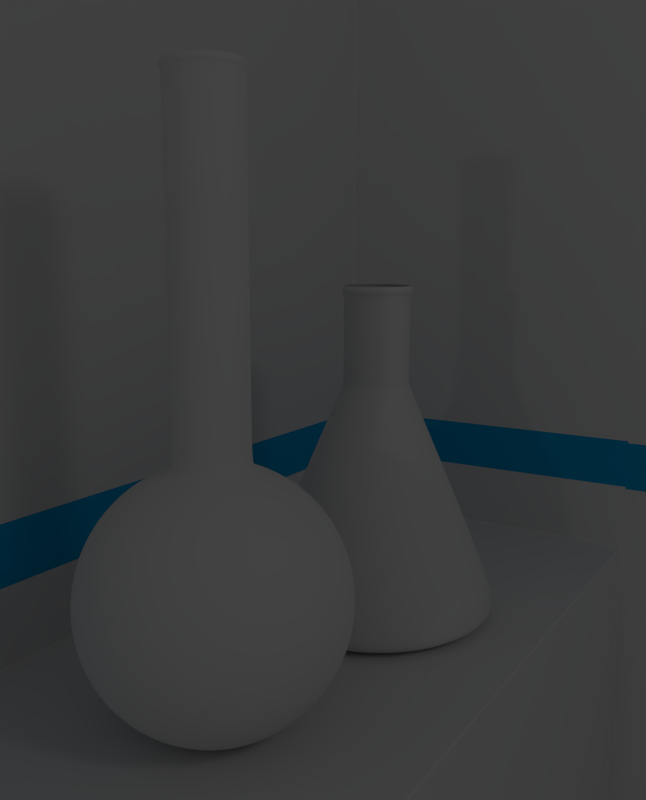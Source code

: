 # Source: matraces.blend  (saved by Blender 2.62.0; exported with 4.5.12 LTS)
import bpy
from mathutils import Matrix  # noqa: F401  (used for matrix-valued properties, if any)

bpy.ops.wm.read_factory_settings(use_empty=True)
scene = bpy.context.scene
scene.name = 'Scene'

# ---- collections
col_collection_1 = bpy.data.collections.new('Collection 1'); scene.collection.children.link(col_collection_1)

# ---- materials (node trees are filled in below, after node groups)
mat_material_001 = bpy.data.materials.new('Material.001')
mat_material_001.alpha_threshold = 0.0
mat_material_001.use_transparent_shadow = False
mat_material_001.roughness = 0.5
mat_material_001.specular_intensity = 0.1
mat_material_001.line_color = (0.0, 0.0, 0.0, 1.0)
mat_material_005 = bpy.data.materials.new('Material.005')
mat_material_005.alpha_threshold = 0.0
mat_material_005.use_transparent_shadow = False
mat_material_005.diffuse_color = (0.0, 0.4126, 0.8, 1.0)
mat_material_005.roughness = 0.5
mat_material_005.line_color = (0.0, 0.0, 0.0, 1.0)

# ---- material node trees

# ---- world
world_world = bpy.data.worlds.new('World'); scene.world = world_world
world_world.color = (0.05088, 0.05088, 0.05088)
world_world.use_sun_shadow = False
world_world.sun_shadow_jitter_overblur = 0.0
world_world.cycles.sampling_method = 'MANUAL'
world_world.cycles.sample_map_resolution = 256

# ---- cameras
cam_camera_001 = bpy.data.cameras.new('Camera.001')
cam_camera_001.clip_end = 100.0
cam_camera_001.lens = 35.0
cam_camera_001.sensor_width = 32.0
cam_camera_001.sensor_height = 18.0
cam_camera_001.ortho_scale = 7.314
cam_camera_001.dof.focus_distance = 0.0
cam_camera_001.dof.aperture_fstop = 128.0

# ---- lights
light_area = bpy.data.lights.new('Area', 'AREA')
light_area.transmission_factor = 0.0
light_area.energy = 78.54
light_area.shadow_buffer_clip_start = 0.5
light_area.shadow_soft_size = 1.0
light_area.shadow_maximum_resolution = 0.006
light_area.use_absolute_resolution = True
light_area.size = 1.0
light_area.size_y = 1.0
light_area.cycles.use_multiple_importance_sampling = False
light_lamp_001 = bpy.data.lights.new('Lamp.001', 'POINT')
light_lamp_001.transmission_factor = 0.0
light_lamp_001.cutoff_distance = 30.0
light_lamp_001.energy = 100.0
light_lamp_001.shadow_buffer_clip_start = 1.001
light_lamp_001.shadow_soft_size = 1.0
light_lamp_001.shadow_maximum_resolution = 0.006
light_lamp_001.use_absolute_resolution = True
light_lamp_001.cycles.use_multiple_importance_sampling = False

# ---- meshes
me_cylinder = bpy.data.meshes.new('Cylinder')
me_cylinder.from_pydata([(-1.232e-08, 1.152, -0.9835), (0.2248, 1.13, -0.9835), (0.4409, 1.064, -0.9835), (0.64, 0.9579, -0.9835), (0.8146, 0.8146, -0.9835), (0.9579, 0.64, -0.9835), (1.064, 0.4409, -0.9835), (1.13, 0.2248, -0.9835), (1.152, 4.014e-08, -0.9835), (1.13, -0.2248, -0.9835), (1.064, -0.4409, -0.9835), (0.9579, -0.64, -0.9835), (0.8146, -0.8146, -0.9835), (0.64, -0.9579, -0.9835), (0.4409, -1.064, -0.9835), (0.2248, -1.13, -0.9835), (-3.877e-07, -1.152, -0.9835), (-0.2248, -1.13, -0.9835), (-0.4409, -1.064, -0.9835), (-0.64, -0.9579, -0.9835), (-0.8146, -0.8146, -0.9835), (-0.9579, -0.64, -0.9835), (-1.064, -0.4409, -0.9835), (-1.13, -0.2248, -0.9835), (-1.152, 1.066e-06, -0.9835), (-1.13, 0.2248, -0.9835), (-1.064, 0.4409, -0.9835), (-0.9579, 0.64, -0.9835), (-0.8146, 0.8146, -0.9835), (-0.64, 0.9579, -0.9835), (-0.4409, 1.064, -0.9835), (-0.2248, 1.13, -0.9835), (3.032e-07, 0.298, 1.0), (0.05814, 0.2923, 1.0), (0.114, 0.2753, 1.0), (0.1656, 0.2478, 1.0), (0.2107, 0.2107, 1.0), (0.2478, 0.1656, 1.0), (0.2753, 0.114, 1.0), (0.2923, 0.05814, 1.0), (0.298, -1.932e-06, 1.0), (0.2923, -0.05814, 1.0), (0.2753, -0.114, 1.0), (0.2478, -0.1656, 1.0), (0.2107, -0.2107, 1.0), (0.1656, -0.2478, 1.0), (0.114, -0.2753, 1.0), (0.05814, -0.2923, 1.0), (1.019e-07, -0.298, 1.0), (-0.05814, -0.2923, 1.0), (-0.114, -0.2753, 1.0), (-0.1656, -0.2478, 1.0), (-0.2107, -0.2107, 1.0), (-0.2478, -0.1656, 1.0), (-0.2753, -0.114, 1.0), (-0.2923, -0.05814, 1.0), (-0.298, -2.486e-06, 1.0), (-0.2923, 0.05813, 1.0), (-0.2753, 0.114, 1.0), (-0.2478, 0.1656, 1.0), (-0.2107, 0.2107, 1.0), (-0.1656, 0.2478, 1.0), (-0.114, 0.2753, 1.0), (-0.05814, 0.2923, 1.0), (-0.05814, 0.2923, 1.797), (-0.114, 0.2753, 1.797), (-0.1656, 0.2478, 1.797), (-0.2107, 0.2107, 1.797), (-0.2478, 0.1656, 1.797), (-0.2753, 0.114, 1.797), (-0.2923, 0.05813, 1.797), (-0.298, -2.486e-06, 1.797), (-0.2923, -0.05814, 1.797), (-0.2753, -0.114, 1.797), (-0.2478, -0.1656, 1.797), (-0.2107, -0.2107, 1.797), (-0.1656, -0.2478, 1.797), (-0.114, -0.2753, 1.797), (-0.05814, -0.2923, 1.797), (1.019e-07, -0.298, 1.797), (0.05814, -0.2923, 1.797), (0.114, -0.2753, 1.797), (0.1656, -0.2478, 1.797), (0.2107, -0.2107, 1.797), (0.2478, -0.1656, 1.797), (0.2753, -0.114, 1.797), (0.2923, -0.05814, 1.797), (0.298, -1.932e-06, 1.797), (0.2923, 0.05814, 1.797), (0.2753, 0.114, 1.797), (0.2478, 0.1656, 1.797), (0.2107, 0.2107, 1.797), (0.1656, 0.2478, 1.797), (0.114, 0.2753, 1.797), (0.05814, 0.2923, 1.797), (3.032e-07, 0.298, 1.797), (-0.1812, 0.9108, -1.172), (-0.3554, 0.858, -1.172), (-0.5159, 0.7721, -1.172), (-0.6566, 0.6566, -1.172), (-0.7721, 0.5159, -1.172), (-0.858, 0.3554, -1.172), (-0.9108, 0.1812, -1.172), (-0.9286, 9.19e-07, -1.172), (-0.9108, -0.1812, -1.172), (-0.858, -0.3554, -1.172), (-0.7721, -0.5159, -1.172), (-0.6566, -0.6566, -1.172), (-0.5159, -0.7721, -1.172), (-0.3554, -0.858, -1.172), (-0.1812, -0.9108, -1.172), (-2.949e-07, -0.9286, -1.172), (0.1812, -0.9108, -1.172), (0.3554, -0.858, -1.172), (0.5159, -0.7721, -1.172), (0.6566, -0.6566, -1.172), (0.7721, -0.5159, -1.172), (0.858, -0.3554, -1.172), (0.9108, -0.1812, -1.172), (0.9286, 9.244e-08, -1.172), (0.9108, 0.1812, -1.172), (0.858, 0.3554, -1.172), (0.7721, 0.5159, -1.172), (0.6566, 0.6566, -1.172), (0.5159, 0.7721, -1.172), (0.3554, 0.858, -1.172), (0.1812, 0.9108, -1.172), (7.669e-09, 0.9286, -1.172), (-5.949e-09, 1.082, -1.103), (-0.2111, 1.061, -1.103), (-0.4142, 0.9999, -1.103), (-0.6013, 0.8999, -1.103), (-0.7653, 0.7653, -1.103), (-0.8999, 0.6013, -1.103), (-0.9999, 0.4142, -1.103), (-1.061, 0.2111, -1.103), (-1.082, 1.02e-06, -1.103), (-1.061, -0.2111, -1.103), (-0.9999, -0.4142, -1.103), (-0.8999, -0.6013, -1.103), (-0.7653, -0.7653, -1.103), (-0.6013, -0.8999, -1.103), (-0.4142, -0.9999, -1.103), (-0.2111, -1.061, -1.103), (-3.586e-07, -1.082, -1.103), (0.2111, -1.061, -1.103), (0.4142, -0.9999, -1.103), (0.6013, -0.8999, -1.103), (0.7653, -0.7653, -1.103), (0.8999, -0.6013, -1.103), (0.9999, -0.4142, -1.103), (1.061, -0.2111, -1.103), (1.082, 5.672e-08, -1.103), (1.061, 0.2111, -1.103), (0.9999, 0.4142, -1.103), (0.8999, 0.6013, -1.103), (0.7653, 0.7653, -1.103), (0.6013, 0.8999, -1.103), (0.4142, 0.9999, -1.103), (0.2111, 1.061, -1.103), (3.032e-07, 0.298, 1.876), (0.05814, 0.2923, 1.876), (0.114, 0.2753, 1.876), (0.1656, 0.2478, 1.876), (0.2107, 0.2107, 1.876), (0.2478, 0.1656, 1.876), (0.2753, 0.114, 1.876), (0.2923, 0.05814, 1.876), (0.298, -1.932e-06, 1.876), (0.2923, -0.05814, 1.876), (0.2753, -0.114, 1.876), (0.2478, -0.1656, 1.876), (0.2107, -0.2107, 1.876), (0.1656, -0.2478, 1.876), (0.114, -0.2753, 1.876), (0.05814, -0.2923, 1.876), (1.019e-07, -0.298, 1.876), (-0.05814, -0.2923, 1.876), (-0.114, -0.2753, 1.876), (-0.1656, -0.2478, 1.876), (-0.2107, -0.2107, 1.876), (-0.2478, -0.1656, 1.876), (-0.2753, -0.114, 1.876), (-0.2923, -0.05814, 1.876), (-0.298, -2.486e-06, 1.876), (-0.2923, 0.05813, 1.876), (-0.2753, 0.114, 1.876), (-0.2478, 0.1656, 1.876), (-0.2107, 0.2107, 1.876), (-0.1656, 0.2478, 1.876), (-0.114, 0.2753, 1.876), (-0.05814, 0.2923, 1.876), (3.574e-07, 0.3268, 1.835), (0.06376, 0.3205, 1.835), (0.1251, 0.3019, 1.835), (0.1816, 0.2717, 1.835), (0.2311, 0.2311, 1.835), (0.2717, 0.1816, 1.835), (0.3019, 0.1251, 1.835), (0.3205, 0.06376, 1.835), (0.3268, -1.944e-06, 1.835), (0.3205, -0.06376, 1.835), (0.3019, -0.1251, 1.835), (0.2717, -0.1816, 1.835), (0.2311, -0.2311, 1.835), (0.1816, -0.2717, 1.835), (0.1251, -0.3019, 1.835), (0.06376, -0.3205, 1.835), (1.367e-07, -0.3268, 1.835), (-0.06376, -0.3205, 1.835), (-0.1251, -0.3019, 1.835), (-0.1816, -0.2717, 1.835), (-0.2311, -0.2311, 1.835), (-0.2717, -0.1816, 1.835), (-0.3019, -0.1251, 1.835), (-0.3205, -0.06376, 1.835), (-0.3268, -2.552e-06, 1.835), (-0.3205, 0.06375, 1.835), (-0.3019, 0.1251, 1.835), (-0.2717, 0.1816, 1.835), (-0.2311, 0.2311, 1.835), (-0.1816, 0.2717, 1.835), (-0.1251, 0.3019, 1.835), (-0.06376, 0.3205, 1.835), (-0.05814, 0.2923, 1.049), (3.032e-07, 0.298, 1.049), (-0.114, 0.2753, 1.049), (-0.1656, 0.2478, 1.049), (-0.2107, 0.2107, 1.049), (-0.2478, 0.1656, 1.049), (-0.2753, 0.114, 1.049), (-0.2923, 0.05813, 1.049), (-0.298, -2.486e-06, 1.049), (-0.2923, -0.05814, 1.049), (-0.2753, -0.114, 1.049), (-0.2478, -0.1656, 1.049), (-0.2107, -0.2107, 1.049), (-0.1656, -0.2478, 1.049), (-0.114, -0.2753, 1.049), (-0.05814, -0.2923, 1.049), (1.019e-07, -0.298, 1.049), (0.05814, -0.2923, 1.049), (0.114, -0.2753, 1.049), (0.1656, -0.2478, 1.049), (0.2107, -0.2107, 1.049), (0.2478, -0.1656, 1.049), (0.2753, -0.114, 1.049), (0.2923, -0.05814, 1.049), (0.298, -1.932e-06, 1.049), (0.2923, 0.05814, 1.049), (0.2753, 0.114, 1.049), (0.2478, 0.1656, 1.049), (0.2107, 0.2107, 1.049), (0.1656, 0.2478, 1.049), (0.114, 0.2753, 1.049), (0.05814, 0.2923, 1.049), (0.05967, 0.3, 0.9642), (2.522e-07, 0.3058, 0.9642), (0.117, 0.2826, 0.9642), (0.1699, 0.2543, 0.9642), (0.2163, 0.2163, 0.9642), (0.2543, 0.1699, 0.9642), (0.2826, 0.117, 0.9642), (0.3, 0.05966, 0.9642), (0.3058, -1.833e-06, 0.9642), (0.3, -0.05967, 0.9642), (0.2826, -0.117, 0.9642), (0.2543, -0.1699, 0.9642), (0.2163, -0.2163, 0.9642), (0.1699, -0.2543, 0.9642), (0.117, -0.2826, 0.9642), (0.05967, -0.3, 0.9642), (6.004e-08, -0.3058, 0.9642), (-0.05967, -0.3, 0.9642), (-0.117, -0.2826, 0.9642), (-0.1699, -0.2543, 0.9642), (-0.2163, -0.2163, 0.9642), (-0.2543, -0.1699, 0.9642), (-0.2826, -0.117, 0.9642), (-0.3, -0.05967, 0.9642), (-0.3058, -2.289e-06, 0.9642), (-0.3, 0.05966, 0.9642), (-0.2826, 0.117, 0.9642), (-0.2543, 0.1699, 0.9642), (-0.2163, 0.2163, 0.9642), (-0.1699, 0.2543, 0.9642), (-0.117, 0.2826, 0.9642), (-0.05967, 0.3, 0.9642), (-0.05814, 0.2923, 1.788), (3.032e-07, 0.298, 1.788), (-0.114, 0.2753, 1.788), (-0.1656, 0.2478, 1.788), (-0.2107, 0.2107, 1.788), (-0.2478, 0.1656, 1.788), (-0.2753, 0.114, 1.788), (-0.2923, 0.05813, 1.788), (-0.298, -2.486e-06, 1.788), (-0.2923, -0.05814, 1.788), (-0.2753, -0.114, 1.788), (-0.2478, -0.1656, 1.788), (-0.2107, -0.2107, 1.788), (-0.1656, -0.2478, 1.788), (-0.114, -0.2753, 1.788), (-0.05814, -0.2923, 1.788), (1.019e-07, -0.298, 1.788), (0.05814, -0.2923, 1.788), (0.114, -0.2753, 1.788), (0.1656, -0.2478, 1.788), (0.2107, -0.2107, 1.788), (0.2478, -0.1656, 1.788), (0.2753, -0.114, 1.788), (0.2923, -0.05814, 1.788), (0.298, -1.932e-06, 1.788), (0.2923, 0.05814, 1.788), (0.2753, 0.114, 1.788), (0.2478, 0.1656, 1.788), (0.2107, 0.2107, 1.788), (0.1656, 0.2478, 1.788), (0.114, 0.2753, 1.788), (0.05814, 0.2923, 1.788), (3.15e-07, 0.3042, 1.867), (0.05936, 0.2984, 1.867), (0.1164, 0.2811, 1.867), (0.169, 0.253, 1.867), (0.2151, 0.2151, 1.867), (0.253, 0.169, 1.867), (0.2811, 0.1164, 1.867), (0.2984, 0.05935, 1.867), (0.3042, -1.935e-06, 1.867), (0.2984, -0.05936, 1.867), (0.2811, -0.1164, 1.867), (0.253, -0.169, 1.867), (0.2151, -0.2151, 1.867), (0.169, -0.253, 1.867), (0.1164, -0.2811, 1.867), (0.05935, -0.2984, 1.867), (1.094e-07, -0.3042, 1.867), (-0.05935, -0.2984, 1.867), (-0.1164, -0.2811, 1.867), (-0.169, -0.253, 1.867), (-0.2151, -0.2151, 1.867), (-0.253, -0.169, 1.867), (-0.2811, -0.1164, 1.867), (-0.2984, -0.05936, 1.867), (-0.3042, -2.5e-06, 1.867), (-0.2984, 0.05935, 1.867), (-0.2811, 0.1164, 1.867), (-0.253, 0.169, 1.867), (-0.2151, 0.2151, 1.867), (-0.169, 0.253, 1.867), (-0.1164, 0.2811, 1.867), (-0.05936, 0.2984, 1.867), (6.304e-08, 0.1939, -1.172), (0.03783, 0.1902, -1.172), (0.0742, 0.1791, -1.172), (0.1077, 0.1612, -1.172), (0.1371, 0.1371, -1.172), (0.1612, 0.1077, -1.172), (0.1791, 0.07421, -1.172), (0.1902, 0.03783, -1.172), (0.1939, 2.608e-07, -1.172), (0.1902, -0.03783, -1.172), (0.1791, -0.0742, -1.172), (0.1612, -0.1077, -1.172), (0.1371, -0.1371, -1.172), (0.1077, -0.1612, -1.172), (0.0742, -0.1791, -1.172), (0.03783, -0.1902, -1.172), (-1.471e-10, -0.1939, -1.172), (-0.03783, -0.1902, -1.172), (-0.0742, -0.1791, -1.172), (-0.1077, -0.1612, -1.172), (-0.1371, -0.1371, -1.172), (-0.1612, -0.1077, -1.172), (-0.1791, -0.0742, -1.172), (-0.1902, -0.03783, -1.172), (-0.1939, 4.334e-07, -1.172), (-0.1902, 0.03783, -1.172), (-0.1791, 0.07421, -1.172), (-0.1612, 0.1077, -1.172), (-0.1371, 0.1371, -1.172), (-0.1077, 0.1612, -1.172), (-0.0742, 0.1791, -1.172), (-0.03783, 0.1902, -1.172), (7.786e-08, 3.107e-07, -1.172), (5.543e-09, 0.9526, -1.161), (-0.1858, 0.9343, -1.161), (-0.3646, 0.8801, -1.161), (-0.5293, 0.7921, -1.161), (-0.6736, 0.6736, -1.161), (-0.7921, 0.5293, -1.161), (-0.8801, 0.3646, -1.161), (-0.9343, 0.1859, -1.161), (-0.9526, 9.348e-07, -1.161), (-0.9343, -0.1858, -1.161), (-0.8801, -0.3646, -1.161), (-0.7921, -0.5293, -1.161), (-0.6736, -0.6736, -1.161), (-0.5293, -0.7921, -1.161), (-0.3646, -0.8801, -1.161), (-0.1858, -0.9343, -1.161), (-3.049e-07, -0.9526, -1.161), (0.1858, -0.9343, -1.161), (0.3646, -0.8801, -1.161), (0.5293, -0.7921, -1.161), (0.6736, -0.6736, -1.161), (0.7921, -0.5293, -1.161), (0.8801, -0.3646, -1.161), (0.9343, -0.1858, -1.161), (0.9526, 8.686e-08, -1.161), (0.9343, 0.1858, -1.161), (0.8801, 0.3646, -1.161), (0.7921, 0.5293, -1.161), (0.6736, 0.6736, -1.161), (0.5293, 0.7921, -1.161), (0.3646, 0.8801, -1.161), (0.1858, 0.9343, -1.161)], [], [(0, 128, 129, 31), (31, 129, 130, 30), (30, 130, 131, 29), (29, 131, 132, 28), (28, 132, 133, 27), (27, 133, 134, 26), (26, 134, 135, 25), (25, 135, 136, 24), (24, 136, 137, 23), (23, 137, 138, 22), (22, 138, 139, 21), (21, 139, 140, 20), (20, 140, 141, 19), (19, 141, 142, 18), (18, 142, 143, 17), (17, 143, 144, 16), (16, 144, 145, 15), (15, 145, 146, 14), (14, 146, 147, 13), (13, 147, 148, 12), (12, 148, 149, 11), (11, 149, 150, 10), (10, 150, 151, 9), (9, 151, 152, 8), (8, 152, 153, 7), (7, 153, 154, 6), (6, 154, 155, 5), (5, 155, 156, 4), (4, 156, 157, 3), (3, 157, 158, 2), (2, 158, 159, 1), (128, 0, 1, 159), (95, 192, 193, 94), (94, 193, 194, 93), (93, 194, 195, 92), (92, 195, 196, 91), (91, 196, 197, 90), (90, 197, 198, 89), (89, 198, 199, 88), (88, 199, 200, 87), (87, 200, 201, 86), (86, 201, 202, 85), (85, 202, 203, 84), (84, 203, 204, 83), (83, 204, 205, 82), (82, 205, 206, 81), (81, 206, 207, 80), (80, 207, 208, 79), (79, 208, 209, 78), (78, 209, 210, 77), (77, 210, 211, 76), (76, 211, 212, 75), (75, 212, 213, 74), (74, 213, 214, 73), (73, 214, 215, 72), (72, 215, 216, 71), (71, 216, 217, 70), (70, 217, 218, 69), (69, 218, 219, 68), (68, 219, 220, 67), (67, 220, 221, 66), (66, 221, 222, 65), (65, 222, 223, 64), (64, 223, 192, 95), (63, 224, 225, 32), (62, 226, 224, 63), (61, 227, 226, 62), (60, 228, 227, 61), (59, 229, 228, 60), (58, 230, 229, 59), (57, 231, 230, 58), (56, 232, 231, 57), (55, 233, 232, 56), (54, 234, 233, 55), (53, 235, 234, 54), (52, 236, 235, 53), (51, 237, 236, 52), (50, 238, 237, 51), (49, 239, 238, 50), (48, 240, 239, 49), (47, 241, 240, 48), (46, 242, 241, 47), (45, 243, 242, 46), (44, 244, 243, 45), (43, 245, 244, 44), (42, 246, 245, 43), (41, 247, 246, 42), (40, 248, 247, 41), (39, 249, 248, 40), (38, 250, 249, 39), (37, 251, 250, 38), (36, 252, 251, 37), (35, 253, 252, 36), (34, 254, 253, 35), (33, 255, 254, 34), (32, 225, 255, 33), (0, 257, 256, 1), (257, 32, 33, 256), (1, 256, 258, 2), (256, 33, 34, 258), (2, 258, 259, 3), (258, 34, 35, 259), (3, 259, 260, 4), (259, 35, 36, 260), (4, 260, 261, 5), (260, 36, 37, 261), (5, 261, 262, 6), (261, 37, 38, 262), (6, 262, 263, 7), (262, 38, 39, 263), (7, 263, 264, 8), (263, 39, 40, 264), (8, 264, 265, 9), (264, 40, 41, 265), (9, 265, 266, 10), (265, 41, 42, 266), (10, 266, 267, 11), (266, 42, 43, 267), (11, 267, 268, 12), (267, 43, 44, 268), (12, 268, 269, 13), (268, 44, 45, 269), (13, 269, 270, 14), (269, 45, 46, 270), (14, 270, 271, 15), (270, 46, 47, 271), (15, 271, 272, 16), (271, 47, 48, 272), (16, 272, 273, 17), (272, 48, 49, 273), (17, 273, 274, 18), (273, 49, 50, 274), (18, 274, 275, 19), (274, 50, 51, 275), (19, 275, 276, 20), (275, 51, 52, 276), (20, 276, 277, 21), (276, 52, 53, 277), (21, 277, 278, 22), (277, 53, 54, 278), (22, 278, 279, 23), (278, 54, 55, 279), (23, 279, 280, 24), (279, 55, 56, 280), (24, 280, 281, 25), (280, 56, 57, 281), (25, 281, 282, 26), (281, 57, 58, 282), (26, 282, 283, 27), (282, 58, 59, 283), (27, 283, 284, 28), (283, 59, 60, 284), (28, 284, 285, 29), (284, 60, 61, 285), (29, 285, 286, 30), (285, 61, 62, 286), (30, 286, 287, 31), (286, 62, 63, 287), (32, 257, 287, 63), (257, 0, 31, 287), (224, 288, 289, 225), (288, 64, 95, 289), (226, 290, 288, 224), (290, 65, 64, 288), (227, 291, 290, 226), (291, 66, 65, 290), (228, 292, 291, 227), (292, 67, 66, 291), (229, 293, 292, 228), (293, 68, 67, 292), (230, 294, 293, 229), (294, 69, 68, 293), (231, 295, 294, 230), (295, 70, 69, 294), (232, 296, 295, 231), (296, 71, 70, 295), (233, 297, 296, 232), (297, 72, 71, 296), (234, 298, 297, 233), (298, 73, 72, 297), (235, 299, 298, 234), (299, 74, 73, 298), (236, 300, 299, 235), (300, 75, 74, 299), (237, 301, 300, 236), (301, 76, 75, 300), (238, 302, 301, 237), (302, 77, 76, 301), (239, 303, 302, 238), (303, 78, 77, 302), (240, 304, 303, 239), (304, 79, 78, 303), (241, 305, 304, 240), (305, 80, 79, 304), (242, 306, 305, 241), (306, 81, 80, 305), (243, 307, 306, 242), (307, 82, 81, 306), (244, 308, 307, 243), (308, 83, 82, 307), (245, 309, 308, 244), (309, 84, 83, 308), (246, 310, 309, 245), (310, 85, 84, 309), (247, 311, 310, 246), (311, 86, 85, 310), (248, 312, 311, 247), (312, 87, 86, 311), (249, 313, 312, 248), (313, 88, 87, 312), (250, 314, 313, 249), (314, 89, 88, 313), (251, 315, 314, 250), (315, 90, 89, 314), (252, 316, 315, 251), (316, 91, 90, 315), (253, 317, 316, 252), (317, 92, 91, 316), (254, 318, 317, 253), (318, 93, 92, 317), (255, 319, 318, 254), (319, 94, 93, 318), (225, 289, 319, 255), (289, 95, 94, 319), (192, 320, 321, 193), (320, 160, 161, 321), (193, 321, 322, 194), (321, 161, 162, 322), (194, 322, 323, 195), (322, 162, 163, 323), (195, 323, 324, 196), (323, 163, 164, 324), (196, 324, 325, 197), (324, 164, 165, 325), (197, 325, 326, 198), (325, 165, 166, 326), (198, 326, 327, 199), (326, 166, 167, 327), (199, 327, 328, 200), (327, 167, 168, 328), (200, 328, 329, 201), (328, 168, 169, 329), (201, 329, 330, 202), (329, 169, 170, 330), (202, 330, 331, 203), (330, 170, 171, 331), (203, 331, 332, 204), (331, 171, 172, 332), (204, 332, 333, 205), (332, 172, 173, 333), (205, 333, 334, 206), (333, 173, 174, 334), (206, 334, 335, 207), (334, 174, 175, 335), (207, 335, 336, 208), (335, 175, 176, 336), (208, 336, 337, 209), (336, 176, 177, 337), (209, 337, 338, 210), (337, 177, 178, 338), (210, 338, 339, 211), (338, 178, 179, 339), (211, 339, 340, 212), (339, 179, 180, 340), (212, 340, 341, 213), (340, 180, 181, 341), (213, 341, 342, 214), (341, 181, 182, 342), (214, 342, 343, 215), (342, 182, 183, 343), (215, 343, 344, 216), (343, 183, 184, 344), (216, 344, 345, 217), (344, 184, 185, 345), (217, 345, 346, 218), (345, 185, 186, 346), (218, 346, 347, 219), (346, 186, 187, 347), (219, 347, 348, 220), (347, 187, 188, 348), (220, 348, 349, 221), (348, 188, 189, 349), (221, 349, 350, 222), (349, 189, 190, 350), (222, 350, 351, 223), (350, 190, 191, 351), (223, 351, 320, 192), (351, 191, 160, 320), (127, 126, 353, 352), (126, 125, 354, 353), (125, 124, 355, 354), (124, 123, 356, 355), (123, 122, 357, 356), (122, 121, 358, 357), (121, 120, 359, 358), (120, 119, 360, 359), (119, 118, 361, 360), (118, 117, 362, 361), (117, 116, 363, 362), (116, 115, 364, 363), (115, 114, 365, 364), (114, 113, 366, 365), (113, 112, 367, 366), (112, 111, 368, 367), (111, 110, 369, 368), (110, 109, 370, 369), (109, 108, 371, 370), (108, 107, 372, 371), (107, 106, 373, 372), (106, 105, 374, 373), (105, 104, 375, 374), (104, 103, 376, 375), (103, 102, 377, 376), (102, 101, 378, 377), (101, 100, 379, 378), (100, 99, 380, 379), (99, 98, 381, 380), (98, 97, 382, 381), (97, 96, 383, 382), (96, 127, 352, 383), (383, 352, 384), (382, 383, 384), (381, 382, 384), (380, 381, 384), (379, 380, 384), (378, 379, 384), (377, 378, 384), (376, 377, 384), (375, 376, 384), (374, 375, 384), (373, 374, 384), (372, 373, 384), (371, 372, 384), (370, 371, 384), (369, 370, 384), (368, 369, 384), (367, 368, 384), (366, 367, 384), (365, 366, 384), (364, 365, 384), (363, 364, 384), (362, 363, 384), (361, 362, 384), (360, 361, 384), (359, 360, 384), (358, 359, 384), (357, 358, 384), (356, 357, 384), (355, 356, 384), (354, 355, 384), (353, 354, 384), (352, 353, 384), (128, 385, 386, 129), (385, 127, 96, 386), (129, 386, 387, 130), (386, 96, 97, 387), (130, 387, 388, 131), (387, 97, 98, 388), (131, 388, 389, 132), (388, 98, 99, 389), (132, 389, 390, 133), (389, 99, 100, 390), (133, 390, 391, 134), (390, 100, 101, 391), (134, 391, 392, 135), (391, 101, 102, 392), (135, 392, 393, 136), (392, 102, 103, 393), (136, 393, 394, 137), (393, 103, 104, 394), (137, 394, 395, 138), (394, 104, 105, 395), (138, 395, 396, 139), (395, 105, 106, 396), (139, 396, 397, 140), (396, 106, 107, 397), (140, 397, 398, 141), (397, 107, 108, 398), (141, 398, 399, 142), (398, 108, 109, 399), (142, 399, 400, 143), (399, 109, 110, 400), (143, 400, 401, 144), (400, 110, 111, 401), (144, 401, 402, 145), (401, 111, 112, 402), (145, 402, 403, 146), (402, 112, 113, 403), (146, 403, 404, 147), (403, 113, 114, 404), (147, 404, 405, 148), (404, 114, 115, 405), (148, 405, 406, 149), (405, 115, 116, 406), (149, 406, 407, 150), (406, 116, 117, 407), (150, 407, 408, 151), (407, 117, 118, 408), (151, 408, 409, 152), (408, 118, 119, 409), (152, 409, 410, 153), (409, 119, 120, 410), (153, 410, 411, 154), (410, 120, 121, 411), (154, 411, 412, 155), (411, 121, 122, 412), (155, 412, 413, 156), (412, 122, 123, 413), (156, 413, 414, 157), (413, 123, 124, 414), (157, 414, 415, 158), (414, 124, 125, 415), (158, 415, 416, 159), (415, 125, 126, 416), (159, 416, 385, 128), (416, 126, 127, 385)])
me_cylinder.polygons.foreach_set('use_smooth', [True] * 416)
me_cylinder.materials.append(None)
me_cylinder.materials.append(None)
me_cylinder.use_remesh_preserve_volume = False
me_cylinder.use_remesh_preserve_attributes = False
me_cylinder.use_mirror_vertex_groups = False
me_cylinder.update()
me_plane = bpy.data.meshes.new('Plane')
me_plane.from_pydata([(-1.0, -1.402, 0.0), (-1.0, 1.0, 0.0), (-1.0, 1.0, 4.643), (-1.0, -1.402, 4.643), (-1.0, 1.0, 0.6194), (-1.0, -1.402, 0.6194), (-1.0, 1.0, 0.351), (-1.0, -1.402, 0.351), (3.205, 1.0, 0.0), (3.205, 1.0, 0.351), (3.205, 1.0, 0.6194), (3.205, 1.0, 4.643), (0.7935, 1.0, 0.0), (0.7935, 1.0, 0.351), (0.7935, 1.0, 0.6194), (0.7935, 1.0, 4.643), (0.7935, -1.402, 0.0), (0.7935, -1.402, -2.94), (3.205, 1.0, -2.94), (0.7935, 1.0, -2.94)], [], [(4, 2, 3, 5), (7, 0, 1, 6), (6, 4, 5, 7), (1, 12, 13, 6), (12, 8, 9, 13), (6, 13, 14, 4), (13, 9, 10, 14), (4, 14, 15, 2), (14, 10, 11, 15), (0, 16, 12, 1), (12, 16, 17, 19), (8, 12, 19, 18)])
me_plane.polygons.foreach_set('material_index', [0, 0, 1, 0, 0, 1, 1, 0, 0, 0, 0, 0])
me_plane.materials.append(mat_material_001)
me_plane.materials.append(mat_material_005)
me_plane.use_remesh_preserve_volume = False
me_plane.use_remesh_preserve_attributes = False
me_plane.use_mirror_vertex_groups = False
me_plane.update()
me_sphere = bpy.data.meshes.new('Sphere')
me_sphere.from_pydata([(0.1913, 0.03806, -0.9239), (0.3753, 0.07466, -0.9239), (0.5449, 0.1084, -0.8315), (0.6935, 0.1379, -0.7071), (0.8155, 0.1622, -0.5556), (0.9061, 0.1802, -0.3827), (0.9619, 0.1913, -0.1951), (0.9808, 0.1951, 5.96e-08), (0.9619, 0.1913, 0.1951), (0.9061, 0.1802, 0.3827), (0.8155, 0.1622, 0.5556), (0.6935, 0.1379, 0.7071), (0.5449, 0.1084, 0.8315), (0.3753, 0.07466, 0.9239), (0.3536, 0.1464, 0.9239), (0.5133, 0.2126, 0.8315), (0.6533, 0.2706, 0.7071), (0.7682, 0.3182, 0.5556), (0.8536, 0.3536, 0.3827), (0.9061, 0.3753, 0.1951), (0.9239, 0.3827, 5.96e-08), (0.9061, 0.3753, -0.1951), (0.8536, 0.3536, -0.3827), (0.7682, 0.3182, -0.5556), (0.6533, 0.2706, -0.7071), (0.5133, 0.2126, -0.8315), (0.3536, 0.1464, -0.9239), (0.1802, 0.07466, -0.9239), (-3.01e-07, -1.192e-07, -0.9239), (0.1622, 0.1084, -0.9239), (0.3182, 0.2126, -0.9239), (0.4619, 0.3087, -0.8315), (0.5879, 0.3928, -0.7071), (0.6913, 0.4619, -0.5556), (0.7682, 0.5133, -0.3827), (0.8155, 0.5449, -0.1951), (0.8315, 0.5556, 5.96e-08), (0.8155, 0.5449, 0.1951), (0.7682, 0.5133, 0.3827), (0.6913, 0.4619, 0.5556), (0.5879, 0.3928, 0.7071), (0.4619, 0.3087, 0.8315), (0.3182, 0.2126, 0.9239), (0.2706, 0.2706, 0.9239), (0.3928, 0.3928, 0.8315), (0.5, 0.5, 0.7071), (0.5879, 0.5879, 0.5556), (0.6533, 0.6533, 0.3827), (0.6935, 0.6935, 0.1951), (0.7071, 0.7071, 5.96e-08), (0.6935, 0.6935, -0.1951), (0.6533, 0.6533, -0.3827), (0.5879, 0.5879, -0.5556), (0.5, 0.5, -0.7071), (0.3928, 0.3928, -0.8315), (0.2706, 0.2706, -0.9239), (0.1379, 0.1379, -0.9239), (0.1084, 0.1622, -0.9239), (0.2126, 0.3182, -0.9239), (0.3087, 0.4619, -0.8315), (0.3928, 0.5879, -0.7071), (0.4619, 0.6913, -0.5556), (0.5133, 0.7682, -0.3827), (0.5449, 0.8155, -0.1951), (0.5556, 0.8315, 5.96e-08), (0.5449, 0.8155, 0.1951), (0.5133, 0.7682, 0.3827), (0.4619, 0.6913, 0.5556), (0.3928, 0.5879, 0.7071), (0.3087, 0.4619, 0.8315), (0.2126, 0.3182, 0.9239), (0.1464, 0.3536, 0.9239), (0.2126, 0.5133, 0.8315), (0.2706, 0.6533, 0.7071), (0.3182, 0.7682, 0.5556), (0.3536, 0.8536, 0.3827), (0.3753, 0.9061, 0.1951), (0.3827, 0.9239, 5.96e-08), (0.3753, 0.9061, -0.1951), (0.3536, 0.8536, -0.3827), (0.3182, 0.7682, -0.5556), (0.2706, 0.6533, -0.7071), (0.2126, 0.5133, -0.8315), (0.1464, 0.3536, -0.9239), (0.07466, 0.1802, -0.9239), (0.03806, 0.1913, -0.9239), (0.07466, 0.3753, -0.9239), (0.1084, 0.5449, -0.8315), (0.1379, 0.6935, -0.7071), (0.1622, 0.8155, -0.5556), (0.1802, 0.9061, -0.3827), (0.1913, 0.9619, -0.1951), (0.1951, 0.9808, 5.96e-08), (0.1913, 0.9619, 0.1951), (0.1802, 0.9061, 0.3827), (0.1622, 0.8155, 0.5556), (0.1379, 0.6935, 0.7071), (0.1084, 0.5449, 0.8315), (0.07466, 0.3753, 0.9239), (-2.516e-08, 0.3827, 0.9239), (-3.811e-08, 0.5556, 0.8315), (-5.684e-08, 0.7071, 0.7071), (-5.286e-09, 0.8315, 0.5556), (-8.821e-08, 0.9239, 0.3827), (-9.261e-08, 0.9808, 0.1951), (-2.656e-08, 1.0, 5.96e-08), (-4.578e-08, 0.9808, -0.1951), (-8.522e-08, 0.9239, -0.3827), (-5.286e-09, 0.8315, -0.5556), (-5.684e-08, 0.7071, -0.7071), (-5.571e-08, 0.5556, -0.8315), (-2.532e-08, 0.3827, -0.9239), (-6.963e-09, 0.1951, -0.9239), (-0.03806, 0.1913, -0.9239), (-0.07466, 0.3753, -0.9239), (-0.1084, 0.5449, -0.8315), (-0.1379, 0.6935, -0.7071), (-0.1622, 0.8155, -0.5556), (-0.1802, 0.9061, -0.3827), (-0.1913, 0.9619, -0.1951), (-0.1951, 0.9808, 5.96e-08), (-0.1913, 0.9619, 0.1951), (-0.1802, 0.9061, 0.3827), (-0.1622, 0.8155, 0.5556), (-0.1379, 0.6935, 0.7071), (-0.1084, 0.5449, 0.8315), (-0.07466, 0.3753, 0.9239), (-0.1464, 0.3536, 0.9239), (-0.2126, 0.5133, 0.8315), (-0.2706, 0.6533, 0.7071), (-0.3182, 0.7682, 0.5556), (-0.3536, 0.8536, 0.3827), (-0.3753, 0.9061, 0.1951), (-0.3827, 0.9239, 5.96e-08), (-0.3753, 0.9061, -0.1951), (-0.3536, 0.8536, -0.3827), (-0.3182, 0.7682, -0.5556), (-0.2706, 0.6533, -0.7071), (-0.2126, 0.5133, -0.8315), (-0.1464, 0.3536, -0.9239), (-0.07466, 0.1802, -0.9239), (-0.1084, 0.1622, -0.9239), (-0.2126, 0.3182, -0.9239), (-0.3087, 0.4619, -0.8315), (-0.3928, 0.5879, -0.7071), (-0.4619, 0.6913, -0.5556), (-0.5133, 0.7682, -0.3827), (-0.5449, 0.8155, -0.1951), (-0.5556, 0.8315, 5.96e-08), (-0.5449, 0.8155, 0.1951), (-0.5133, 0.7682, 0.3827), (-0.4619, 0.6913, 0.5556), (-0.3928, 0.5879, 0.7071), (-0.3087, 0.4619, 0.8315), (-0.2126, 0.3182, 0.9239), (-0.2706, 0.2706, 0.9239), (-0.3928, 0.3928, 0.8315), (-0.5, 0.5, 0.7071), (-0.5879, 0.5879, 0.5556), (-0.6533, 0.6533, 0.3827), (-0.6935, 0.6935, 0.1951), (-0.7071, 0.7071, 5.96e-08), (-0.6935, 0.6935, -0.1951), (-0.6533, 0.6533, -0.3827), (-0.5879, 0.5879, -0.5556), (-0.5, 0.5, -0.7071), (-0.3928, 0.3928, -0.8315), (-0.2706, 0.2706, -0.9239), (-0.1379, 0.1379, -0.9239), (-0.1622, 0.1084, -0.9239), (-0.3182, 0.2126, -0.9239), (-0.4619, 0.3087, -0.8315), (-0.5879, 0.3928, -0.7071), (-0.6913, 0.4619, -0.5556), (-0.7682, 0.5133, -0.3827), (-0.8155, 0.5449, -0.1951), (-0.8315, 0.5556, 5.96e-08), (-0.8155, 0.5449, 0.1951), (-0.7682, 0.5133, 0.3827), (-0.6913, 0.4619, 0.5556), (-0.5879, 0.3928, 0.7071), (-0.4619, 0.3087, 0.8315), (-0.3182, 0.2126, 0.9239), (-0.3536, 0.1464, 0.9239), (-0.5133, 0.2126, 0.8315), (-0.6533, 0.2706, 0.7071), (-0.7682, 0.3182, 0.5556), (-0.8536, 0.3536, 0.3827), (-0.9061, 0.3753, 0.1951), (-0.9239, 0.3827, 5.96e-08), (-0.9061, 0.3753, -0.1951), (-0.8536, 0.3536, -0.3827), (-0.7682, 0.3182, -0.5556), (-0.6533, 0.2706, -0.7071), (-0.5133, 0.2126, -0.8315), (-0.3536, 0.1464, -0.9239), (-0.1802, 0.07466, -0.9239), (-0.1913, 0.03806, -0.9239), (-0.3753, 0.07466, -0.9239), (-0.5449, 0.1084, -0.8315), (-0.6935, 0.1379, -0.7071), (-0.8155, 0.1622, -0.5556), (-0.9061, 0.1802, -0.3827), (-0.9619, 0.1913, -0.1951), (-0.9808, 0.1951, 5.96e-08), (-0.9619, 0.1913, 0.1951), (-0.9061, 0.1802, 0.3827), (-0.8155, 0.1622, 0.5556), (-0.6935, 0.1379, 0.7071), (-0.5449, 0.1084, 0.8315), (-0.3753, 0.07466, 0.9239), (-0.3827, -4.426e-08, 0.9239), (-0.5556, -8.361e-08, 0.8315), (-0.7071, -5.118e-08, 0.7071), (-0.8315, -8.732e-08, 0.5556), (-0.9239, -1.44e-07, 0.3827), (-0.9808, -1.6e-07, 0.1951), (-1.0, -9.398e-08, 5.96e-08), (-0.9808, -4.311e-08, -0.1951), (-0.9239, -1.118e-07, -0.3827), (-0.8315, -8.732e-08, -0.5556), (-0.7071, -5.118e-08, -0.7071), (-0.5556, -4.275e-08, -0.8315), (-0.3827, -2.98e-08, -0.9239), (-0.1951, -2.98e-08, -0.9239), (-0.1913, -0.03806, -0.9239), (-0.3753, -0.07466, -0.9239), (-0.5449, -0.1084, -0.8315), (-0.6935, -0.1379, -0.7071), (-0.8155, -0.1622, -0.5556), (-0.9061, -0.1802, -0.3827), (-0.9619, -0.1913, -0.1951), (-0.9808, -0.1951, 5.96e-08), (-0.9619, -0.1913, 0.1951), (-0.9061, -0.1802, 0.3827), (-0.8155, -0.1622, 0.5556), (-0.6935, -0.1379, 0.7071), (-0.5449, -0.1084, 0.8315), (-0.3753, -0.07466, 0.9239), (-0.3536, -0.1464, 0.9239), (-0.5133, -0.2126, 0.8315), (-0.6533, -0.2706, 0.7071), (-0.7682, -0.3182, 0.5556), (-0.8536, -0.3536, 0.3827), (-0.9061, -0.3753, 0.1951), (-0.9239, -0.3827, 5.96e-08), (-0.9061, -0.3753, -0.1951), (-0.8536, -0.3536, -0.3827), (-0.7682, -0.3182, -0.5556), (-0.6533, -0.2706, -0.7071), (-0.5133, -0.2126, -0.8315), (-0.3536, -0.1464, -0.9239), (-0.1802, -0.07466, -0.9239), (-0.1622, -0.1084, -0.9239), (-0.3182, -0.2126, -0.9239), (-0.4619, -0.3087, -0.8315), (-0.5879, -0.3928, -0.7071), (-0.6913, -0.4619, -0.5556), (-0.7682, -0.5133, -0.3827), (-0.8155, -0.5449, -0.1951), (-0.8315, -0.5556, 5.96e-08), (-0.8155, -0.5449, 0.1951), (-0.7682, -0.5133, 0.3827), (-0.6913, -0.4619, 0.5556), (-0.5879, -0.3928, 0.7071), (-0.4619, -0.3087, 0.8315), (-0.3182, -0.2126, 0.9239), (-0.2706, -0.2706, 0.9239), (-0.3928, -0.3928, 0.8315), (-0.5, -0.5, 0.7071), (-0.5879, -0.5879, 0.5556), (-0.6533, -0.6533, 0.3827), (-0.6935, -0.6935, 0.1951), (-0.7071, -0.7071, 5.96e-08), (-0.6935, -0.6935, -0.1951), (-0.6533, -0.6533, -0.3827), (-0.5879, -0.5879, -0.5556), (-0.5, -0.5, -0.7071), (-0.3928, -0.3928, -0.8315), (-0.2706, -0.2706, -0.9239), (-0.1379, -0.1379, -0.9239), (-0.1084, -0.1622, -0.9239), (-0.2126, -0.3182, -0.9239), (-0.3087, -0.4619, -0.8315), (-0.3928, -0.5879, -0.7071), (-0.4619, -0.6913, -0.5556), (-0.5133, -0.7682, -0.3827), (-0.5449, -0.8155, -0.1951), (-0.5556, -0.8315, 5.96e-08), (-0.5449, -0.8155, 0.1951), (-0.5133, -0.7682, 0.3827), (-0.4619, -0.6913, 0.5556), (-0.3928, -0.5879, 0.7071), (-0.3087, -0.4619, 0.8315), (-0.2126, -0.3182, 0.9239), (-0.1464, -0.3536, 0.9239), (-0.2126, -0.5133, 0.8315), (-0.2706, -0.6533, 0.7071), (-0.3182, -0.7682, 0.5556), (-0.3536, -0.8536, 0.3827), (-0.3753, -0.9061, 0.1951), (-0.3827, -0.9239, 5.96e-08), (-0.3753, -0.9061, -0.1951), (-0.3536, -0.8536, -0.3827), (-0.3182, -0.7682, -0.5556), (-0.2706, -0.6533, -0.7071), (-0.2126, -0.5133, -0.8315), (-0.1464, -0.3536, -0.9239), (-0.07466, -0.1802, -0.9239), (-0.03806, -0.1913, -0.9239), (-0.07466, -0.3753, -0.9239), (-0.1084, -0.5449, -0.8315), (-0.1379, -0.6935, -0.7071), (-0.1622, -0.8155, -0.5556), (-0.1802, -0.9061, -0.3827), (-0.1913, -0.9619, -0.1951), (-0.1951, -0.9808, 5.96e-08), (-0.1913, -0.9619, 0.1951), (-0.1802, -0.9061, 0.3827), (-0.1622, -0.8155, 0.5556), (-0.1379, -0.6935, 0.7071), (-0.1084, -0.5449, 0.8315), (-0.07466, -0.3753, 0.9239), (5.455e-08, -0.3827, 0.9239), (8.958e-08, -0.5556, 0.8315), (7.476e-08, -0.7071, 0.7071), (1.139e-07, -0.8315, 0.5556), (2.054e-07, -0.9239, 0.3827), (2.421e-07, -0.9808, 0.1951), (1.498e-07, -1.0, 5.96e-08), (1.019e-07, -0.9808, -0.1951), (2.054e-07, -0.9239, -0.3827), (1.139e-07, -0.8315, -0.5556), (7.476e-08, -0.7071, -0.7071), (8.526e-08, -0.5556, -0.8315), (4.159e-08, -0.3827, -0.9239), (2.091e-08, -0.1951, -0.9239), (0.03806, -0.1913, -0.9239), (0.07466, -0.3753, -0.9239), (0.1084, -0.5449, -0.8315), (0.1379, -0.6935, -0.7071), (0.1622, -0.8155, -0.5556), (0.1802, -0.9061, -0.3827), (0.1913, -0.9619, -0.1951), (0.1951, -0.9808, 5.96e-08), (0.1913, -0.9619, 0.1951), (0.1802, -0.9061, 0.3827), (0.1622, -0.8155, 0.5556), (0.1379, -0.6935, 0.7071), (0.1084, -0.5449, 0.8315), (0.07466, -0.3753, 0.9239), (0.1464, -0.3536, 0.9239), (0.2126, -0.5133, 0.8315), (0.2706, -0.6533, 0.7071), (0.3182, -0.7682, 0.5556), (0.3536, -0.8536, 0.3827), (0.3753, -0.9061, 0.1951), (0.3827, -0.9239, 5.96e-08), (0.3753, -0.9061, -0.1951), (0.3536, -0.8536, -0.3827), (0.3182, -0.7682, -0.5556), (0.2706, -0.6533, -0.7071), (0.2126, -0.5133, -0.8315), (0.1464, -0.3536, -0.9239), (0.07466, -0.1802, -0.9239), (0.1084, -0.1622, -0.9239), (0.2126, -0.3182, -0.9239), (0.3087, -0.4619, -0.8315), (0.3928, -0.5879, -0.7071), (0.4619, -0.6913, -0.5556), (0.5133, -0.7682, -0.3827), (0.5449, -0.8155, -0.1951), (0.5556, -0.8315, 5.96e-08), (0.5449, -0.8155, 0.1951), (0.5133, -0.7682, 0.3827), (0.4619, -0.6913, 0.5556), (0.3928, -0.5879, 0.7071), (0.3087, -0.4619, 0.8315), (0.2126, -0.3182, 0.9239), (0.2706, -0.2706, 0.9239), (0.3928, -0.3928, 0.8315), (0.5, -0.5, 0.7071), (0.5879, -0.5879, 0.5556), (0.6533, -0.6533, 0.3827), (0.6935, -0.6935, 0.1951), (0.7071, -0.7071, 5.96e-08), (0.6935, -0.6935, -0.1951), (0.6533, -0.6533, -0.3827), (0.5879, -0.5879, -0.5556), (0.5, -0.5, -0.7071), (0.3928, -0.3928, -0.8315), (0.2706, -0.2706, -0.9239), (0.1379, -0.1379, -0.9239), (0.1622, -0.1084, -0.9239), (0.3182, -0.2126, -0.9239), (0.4619, -0.3087, -0.8315), (0.5879, -0.3928, -0.7071), (0.6913, -0.4619, -0.5556), (0.7682, -0.5133, -0.3827), (0.8155, -0.5449, -0.1951), (0.8315, -0.5556, 5.96e-08), (0.8155, -0.5449, 0.1951), (0.7682, -0.5133, 0.3827), (0.6913, -0.4619, 0.5556), (0.5879, -0.3928, 0.7071), (0.4619, -0.3087, 0.8315), (0.3182, -0.2126, 0.9239), (0.3536, -0.1464, 0.9239), (0.5133, -0.2126, 0.8315), (0.6533, -0.2706, 0.7071), (0.7682, -0.3182, 0.5556), (0.8536, -0.3536, 0.3827), (0.9061, -0.3753, 0.1951), (0.9239, -0.3827, 5.96e-08), (0.9061, -0.3753, -0.1951), (0.8536, -0.3536, -0.3827), (0.7682, -0.3182, -0.5556), (0.6533, -0.2706, -0.7071), (0.5133, -0.2126, -0.8315), (0.3536, -0.1464, -0.9239), (0.1802, -0.07466, -0.9239), (0.1913, -0.03806, -0.9239), (0.3753, -0.07466, -0.9239), (0.5449, -0.1084, -0.8315), (0.6935, -0.1379, -0.7071), (0.8155, -0.1622, -0.5556), (0.9061, -0.1802, -0.3827), (0.9619, -0.1913, -0.1951), (0.9808, -0.1951, 5.96e-08), (0.9619, -0.1913, 0.1951), (0.9061, -0.1802, 0.3827), (0.8155, -0.1622, 0.5556), (0.6935, -0.1379, 0.7071), (0.5449, -0.1084, 0.8315), (0.3753, -0.07466, 0.9239), (0.3827, 4.442e-08, 0.9239), (0.5556, 1.175e-07, 0.8315), (0.7071, 1.1e-07, 0.7071), (0.8315, 1.667e-07, 0.5556), (0.9239, 2.496e-07, 0.3827), (0.9808, 3.533e-07, 0.1951), (1.0, 2.318e-07, 5.96e-08), (0.9808, 1.723e-07, -0.1951), (0.9239, 2.496e-07, -0.3827), (0.8315, 1.667e-07, -0.5556), (0.7071, 1.1e-07, -0.7071), (0.5556, 1.132e-07, -0.8315), (0.3827, 5.96e-08, -0.9239), (0.1951, 2.98e-08, -0.9239), (0.4089, 0.08134, -0.9056), (0.3852, 0.1596, -0.9056), (0.3467, 0.2316, -0.9056), (0.2948, 0.2948, -0.9056), (0.2316, 0.3467, -0.9056), (0.1596, 0.3852, -0.9056), (0.08134, 0.4089, -0.9056), (-3.134e-08, 0.4169, -0.9056), (-0.08134, 0.4089, -0.9056), (-0.1596, 0.3852, -0.9056), (-0.2316, 0.3467, -0.9056), (-0.2948, 0.2948, -0.9056), (-0.3467, 0.2316, -0.9056), (-0.3852, 0.1596, -0.9056), (-0.4089, 0.08134, -0.9056), (-0.4169, -3.237e-08, -0.9056), (-0.4089, -0.08134, -0.9056), (-0.3852, -0.1596, -0.9056), (-0.3467, -0.2316, -0.9056), (-0.2948, -0.2948, -0.9056), (-0.2316, -0.3467, -0.9056), (-0.1596, -0.3852, -0.9056), (-0.08134, -0.4089, -0.9056), (5.024e-08, -0.4169, -0.9056), (0.08134, -0.4089, -0.9056), (0.1596, -0.3852, -0.9056), (0.2316, -0.3467, -0.9056), (0.2948, -0.2948, -0.9056), (0.3467, -0.2316, -0.9056), (0.3852, -0.1596, -0.9056), (0.4089, -0.08134, -0.9056), (0.4169, 7.021e-08, -0.9056), (0.2691, 0.05352, 0.9567), (0.2535, 0.105, 0.9567), (0.2281, 0.1524, 0.9567), (0.194, 0.194, 0.9567), (0.1524, 0.2281, 0.9567), (0.105, 0.2535, 0.9567), (0.05352, 0.2691, 0.9567), (-2.296e-08, 0.2743, 0.9567), (-0.05352, 0.2691, 0.9567), (-0.105, 0.2535, 0.9567), (-0.1524, 0.2281, 0.9567), (-0.194, 0.194, 0.9567), (-0.2281, 0.1524, 0.9567), (-0.2535, 0.105, 0.9567), (-0.2691, 0.05352, 0.9567), (-0.2743, -3.188e-08, 0.9567), (-0.2691, -0.05352, 0.9567), (-0.2535, -0.105, 0.9567), (-0.2281, -0.1524, 0.9567), (-0.194, -0.194, 0.9567), (-0.1524, -0.2281, 0.9567), (-0.105, -0.2535, 0.9567), (-0.05352, -0.2691, 0.9567), (4.386e-08, -0.2743, 0.9567), (0.05352, -0.2691, 0.9567), (0.105, -0.2535, 0.9567), (0.1524, -0.2281, 0.9567), (0.194, -0.194, 0.9567), (0.2281, -0.1524, 0.9567), (0.2535, -0.105, 0.9567), (0.2691, -0.05352, 0.9567), (0.2743, 4.677e-08, 0.9567), (0.2743, 4.677e-08, 3.57), (0.2691, -0.05352, 3.57), (0.2535, -0.105, 3.57), (0.2281, -0.1524, 3.57), (0.194, -0.194, 3.57), (0.1524, -0.2281, 3.57), (0.105, -0.2535, 3.57), (0.05352, -0.2691, 3.57), (4.386e-08, -0.2743, 3.57), (-0.05352, -0.2691, 3.57), (-0.105, -0.2535, 3.57), (-0.1524, -0.2281, 3.57), (-0.194, -0.194, 3.57), (-0.2281, -0.1524, 3.57), (-0.2535, -0.105, 3.57), (-0.2691, -0.05352, 3.57), (-0.2743, -3.188e-08, 3.57), (-0.2691, 0.05352, 3.57), (-0.2535, 0.105, 3.57), (-0.2281, 0.1524, 3.57), (-0.194, 0.194, 3.57), (-0.1524, 0.2281, 3.57), (-0.105, 0.2535, 3.57), (-0.05352, 0.2691, 3.57), (-2.296e-08, 0.2743, 3.57), (0.05352, 0.2691, 3.57), (0.105, 0.2535, 3.57), (0.1524, 0.2281, 3.57), (0.194, 0.194, 3.57), (0.2281, 0.1524, 3.57), (0.2535, 0.105, 3.57), (0.2691, 0.05352, 3.57), (0.2691, 0.05352, 3.631), (0.2535, 0.105, 3.631), (0.2281, 0.1524, 3.631), (0.194, 0.194, 3.631), (0.1524, 0.2281, 3.631), (0.105, 0.2535, 3.631), (0.05352, 0.2691, 3.631), (-2.296e-08, 0.2743, 3.631), (-0.05352, 0.2691, 3.631), (-0.105, 0.2535, 3.631), (-0.1524, 0.2281, 3.631), (-0.194, 0.194, 3.631), (-0.2281, 0.1524, 3.631), (-0.2535, 0.105, 3.631), (-0.2691, 0.05352, 3.631), (-0.2743, -3.188e-08, 3.631), (-0.2691, -0.05352, 3.631), (-0.2535, -0.105, 3.631), (-0.2281, -0.1524, 3.631), (-0.194, -0.194, 3.631), (-0.1524, -0.2281, 3.631), (-0.105, -0.2535, 3.631), (-0.05352, -0.2691, 3.631), (4.386e-08, -0.2743, 3.631), (0.05352, -0.2691, 3.631), (0.105, -0.2535, 3.631), (0.1524, -0.2281, 3.631), (0.194, -0.194, 3.631), (0.2281, -0.1524, 3.631), (0.2535, -0.105, 3.631), (0.2691, -0.05352, 3.631), (0.2743, 4.677e-08, 3.631), (0.2891, 0.0575, 3.599), (0.2948, 4.798e-08, 3.599), (0.2723, 0.1128, 3.599), (0.2451, 0.1638, 3.599), (0.2084, 0.2084, 3.599), (0.1638, 0.2451, 3.599), (0.1128, 0.2723, 3.599), (0.0575, 0.2891, 3.599), (-2.504e-08, 0.2948, 3.599), (-0.0575, 0.2891, 3.599), (-0.1128, 0.2723, 3.599), (-0.1638, 0.2451, 3.599), (-0.2084, 0.2084, 3.599), (-0.2451, 0.1638, 3.599), (-0.2723, 0.1128, 3.599), (-0.2891, 0.0575, 3.599), (-0.2948, -3.653e-08, 3.599), (-0.2891, -0.0575, 3.599), (-0.2723, -0.1128, 3.599), (-0.2451, -0.1638, 3.599), (-0.2084, -0.2084, 3.599), (-0.1638, -0.2451, 3.599), (-0.1128, -0.2723, 3.599), (-0.0575, -0.2891, 3.599), (4.674e-08, -0.2948, 3.599), (0.0575, -0.2891, 3.599), (0.1128, -0.2723, 3.599), (0.1638, -0.2451, 3.599), (0.2084, -0.2084, 3.599), (0.2451, -0.1638, 3.599), (0.2723, -0.1128, 3.599), (0.2891, -0.0575, 3.599), (0.2743, 4.677e-08, 1.044), (0.2691, -0.05352, 1.044), (0.2535, -0.105, 1.044), (0.2281, -0.1524, 1.044), (0.194, -0.194, 1.044), (0.1524, -0.2281, 1.044), (0.105, -0.2535, 1.044), (0.05352, -0.2691, 1.044), (4.386e-08, -0.2743, 1.044), (-0.05352, -0.2691, 1.044), (-0.105, -0.2535, 1.044), (-0.1524, -0.2281, 1.044), (-0.194, -0.194, 1.044), (-0.2281, -0.1524, 1.044), (-0.2535, -0.105, 1.044), (-0.2691, -0.05352, 1.044), (-0.2743, -3.188e-08, 1.044), (-0.2691, 0.05352, 1.044), (-0.2535, 0.105, 1.044), (-0.2281, 0.1524, 1.044), (-0.194, 0.194, 1.044), (-0.1524, 0.2281, 1.044), (-0.105, 0.2535, 1.044), (-0.05352, 0.2691, 1.044), (-2.296e-08, 0.2743, 1.044), (0.05352, 0.2691, 1.044), (0.105, 0.2535, 1.044), (0.1524, 0.2281, 1.044), (0.194, 0.194, 1.044), (0.2281, 0.1524, 1.044), (0.2535, 0.105, 1.044), (0.2691, 0.05352, 1.044), (0.2743, 4.677e-08, 3.537), (0.2691, -0.05352, 3.537), (0.2535, -0.105, 3.537), (0.2281, -0.1524, 3.537), (0.194, -0.194, 3.537), (0.1524, -0.2281, 3.537), (0.105, -0.2535, 3.537), (0.05352, -0.2691, 3.537), (4.386e-08, -0.2743, 3.537), (-0.05352, -0.2691, 3.537), (-0.105, -0.2535, 3.537), (-0.1524, -0.2281, 3.537), (-0.194, -0.194, 3.537), (-0.2281, -0.1524, 3.537), (-0.2535, -0.105, 3.537), (-0.2691, -0.05352, 3.537), (-0.2743, -3.188e-08, 3.537), (-0.2691, 0.05352, 3.537), (-0.2535, 0.105, 3.537), (-0.2281, 0.1524, 3.537), (-0.194, 0.194, 3.537), (-0.1524, 0.2281, 3.537), (-0.105, 0.2535, 3.537), (-0.05352, 0.2691, 3.537), (-2.296e-08, 0.2743, 3.537), (0.05352, 0.2691, 3.537), (0.105, 0.2535, 3.537), (0.1524, 0.2281, 3.537), (0.194, 0.194, 3.537), (0.2281, 0.1524, 3.537), (0.2535, 0.105, 3.537), (0.2691, 0.05352, 3.537)], [], [(28, 0, 448), (0, 1, 447, 448), (445, 446, 2, 3), (444, 445, 3, 4), (443, 444, 4, 5), (442, 443, 5, 6), (441, 442, 6, 7), (440, 441, 7, 8), (439, 440, 8, 9), (438, 439, 9, 10), (437, 438, 10, 11), (436, 437, 11, 12), (435, 436, 12, 13), (13, 12, 15, 14), (12, 11, 16, 15), (11, 10, 17, 16), (10, 9, 18, 17), (9, 8, 19, 18), (8, 7, 20, 19), (7, 6, 21, 20), (6, 5, 22, 21), (5, 4, 23, 22), (4, 3, 24, 23), (3, 2, 25, 24), (1, 0, 27, 26), (0, 28, 27), (27, 28, 29), (26, 27, 29, 30), (24, 25, 31, 32), (23, 24, 32, 33), (22, 23, 33, 34), (21, 22, 34, 35), (20, 21, 35, 36), (19, 20, 36, 37), (18, 19, 37, 38), (17, 18, 38, 39), (16, 17, 39, 40), (15, 16, 40, 41), (14, 15, 41, 42), (42, 41, 44, 43), (41, 40, 45, 44), (40, 39, 46, 45), (39, 38, 47, 46), (38, 37, 48, 47), (37, 36, 49, 48), (36, 35, 50, 49), (35, 34, 51, 50), (34, 33, 52, 51), (33, 32, 53, 52), (32, 31, 54, 53), (30, 29, 56, 55), (29, 28, 56), (56, 28, 57), (55, 56, 57, 58), (53, 54, 59, 60), (52, 53, 60, 61), (51, 52, 61, 62), (50, 51, 62, 63), (49, 50, 63, 64), (48, 49, 64, 65), (47, 48, 65, 66), (46, 47, 66, 67), (45, 46, 67, 68), (44, 45, 68, 69), (43, 44, 69, 70), (70, 69, 72, 71), (69, 68, 73, 72), (68, 67, 74, 73), (67, 66, 75, 74), (66, 65, 76, 75), (65, 64, 77, 76), (64, 63, 78, 77), (63, 62, 79, 78), (62, 61, 80, 79), (61, 60, 81, 80), (60, 59, 82, 81), (58, 57, 84, 83), (57, 28, 84), (84, 28, 85), (83, 84, 85, 86), (81, 82, 87, 88), (80, 81, 88, 89), (79, 80, 89, 90), (78, 79, 90, 91), (77, 78, 91, 92), (76, 77, 92, 93), (75, 76, 93, 94), (74, 75, 94, 95), (73, 74, 95, 96), (72, 73, 96, 97), (71, 72, 97, 98), (98, 97, 100, 99), (97, 96, 101, 100), (96, 95, 102, 101), (95, 94, 103, 102), (94, 93, 104, 103), (93, 92, 105, 104), (92, 91, 106, 105), (91, 90, 107, 106), (90, 89, 108, 107), (89, 88, 109, 108), (88, 87, 110, 109), (86, 85, 112, 111), (85, 28, 112), (112, 28, 113), (111, 112, 113, 114), (109, 110, 115, 116), (108, 109, 116, 117), (107, 108, 117, 118), (106, 107, 118, 119), (105, 106, 119, 120), (104, 105, 120, 121), (103, 104, 121, 122), (102, 103, 122, 123), (101, 102, 123, 124), (100, 101, 124, 125), (99, 100, 125, 126), (126, 125, 128, 127), (125, 124, 129, 128), (124, 123, 130, 129), (123, 122, 131, 130), (122, 121, 132, 131), (121, 120, 133, 132), (120, 119, 134, 133), (119, 118, 135, 134), (118, 117, 136, 135), (117, 116, 137, 136), (116, 115, 138, 137), (114, 113, 140, 139), (113, 28, 140), (140, 28, 141), (139, 140, 141, 142), (137, 138, 143, 144), (136, 137, 144, 145), (135, 136, 145, 146), (134, 135, 146, 147), (133, 134, 147, 148), (132, 133, 148, 149), (131, 132, 149, 150), (130, 131, 150, 151), (129, 130, 151, 152), (128, 129, 152, 153), (127, 128, 153, 154), (154, 153, 156, 155), (153, 152, 157, 156), (152, 151, 158, 157), (151, 150, 159, 158), (150, 149, 160, 159), (149, 148, 161, 160), (148, 147, 162, 161), (147, 146, 163, 162), (146, 145, 164, 163), (145, 144, 165, 164), (144, 143, 166, 165), (142, 141, 168, 167), (141, 28, 168), (168, 28, 169), (167, 168, 169, 170), (165, 166, 171, 172), (164, 165, 172, 173), (163, 164, 173, 174), (162, 163, 174, 175), (161, 162, 175, 176), (160, 161, 176, 177), (159, 160, 177, 178), (158, 159, 178, 179), (157, 158, 179, 180), (156, 157, 180, 181), (155, 156, 181, 182), (182, 181, 184, 183), (181, 180, 185, 184), (180, 179, 186, 185), (179, 178, 187, 186), (178, 177, 188, 187), (177, 176, 189, 188), (176, 175, 190, 189), (175, 174, 191, 190), (174, 173, 192, 191), (173, 172, 193, 192), (172, 171, 194, 193), (170, 169, 196, 195), (169, 28, 196), (196, 28, 197), (195, 196, 197, 198), (193, 194, 199, 200), (192, 193, 200, 201), (191, 192, 201, 202), (190, 191, 202, 203), (189, 190, 203, 204), (188, 189, 204, 205), (187, 188, 205, 206), (186, 187, 206, 207), (185, 186, 207, 208), (184, 185, 208, 209), (183, 184, 209, 210), (210, 209, 212, 211), (209, 208, 213, 212), (208, 207, 214, 213), (207, 206, 215, 214), (206, 205, 216, 215), (205, 204, 217, 216), (204, 203, 218, 217), (203, 202, 219, 218), (202, 201, 220, 219), (201, 200, 221, 220), (200, 199, 222, 221), (198, 197, 224, 223), (197, 28, 224), (224, 28, 225), (223, 224, 225, 226), (221, 222, 227, 228), (220, 221, 228, 229), (219, 220, 229, 230), (218, 219, 230, 231), (217, 218, 231, 232), (216, 217, 232, 233), (215, 216, 233, 234), (214, 215, 234, 235), (213, 214, 235, 236), (212, 213, 236, 237), (211, 212, 237, 238), (238, 237, 240, 239), (237, 236, 241, 240), (236, 235, 242, 241), (235, 234, 243, 242), (234, 233, 244, 243), (233, 232, 245, 244), (232, 231, 246, 245), (231, 230, 247, 246), (230, 229, 248, 247), (229, 228, 249, 248), (228, 227, 250, 249), (226, 225, 252, 251), (225, 28, 252), (252, 28, 253), (251, 252, 253, 254), (249, 250, 255, 256), (248, 249, 256, 257), (247, 248, 257, 258), (246, 247, 258, 259), (245, 246, 259, 260), (244, 245, 260, 261), (243, 244, 261, 262), (242, 243, 262, 263), (241, 242, 263, 264), (240, 241, 264, 265), (239, 240, 265, 266), (266, 265, 268, 267), (265, 264, 269, 268), (264, 263, 270, 269), (263, 262, 271, 270), (262, 261, 272, 271), (261, 260, 273, 272), (260, 259, 274, 273), (259, 258, 275, 274), (258, 257, 276, 275), (257, 256, 277, 276), (256, 255, 278, 277), (254, 253, 280, 279), (253, 28, 280), (280, 28, 281), (279, 280, 281, 282), (277, 278, 283, 284), (276, 277, 284, 285), (275, 276, 285, 286), (274, 275, 286, 287), (273, 274, 287, 288), (272, 273, 288, 289), (271, 272, 289, 290), (270, 271, 290, 291), (269, 270, 291, 292), (268, 269, 292, 293), (267, 268, 293, 294), (294, 293, 296, 295), (293, 292, 297, 296), (292, 291, 298, 297), (291, 290, 299, 298), (290, 289, 300, 299), (289, 288, 301, 300), (288, 287, 302, 301), (287, 286, 303, 302), (286, 285, 304, 303), (285, 284, 305, 304), (284, 283, 306, 305), (282, 281, 308, 307), (281, 28, 308), (308, 28, 309), (307, 308, 309, 310), (305, 306, 311, 312), (304, 305, 312, 313), (303, 304, 313, 314), (302, 303, 314, 315), (301, 302, 315, 316), (300, 301, 316, 317), (299, 300, 317, 318), (298, 299, 318, 319), (297, 298, 319, 320), (296, 297, 320, 321), (295, 296, 321, 322), (322, 321, 324, 323), (321, 320, 325, 324), (320, 319, 326, 325), (319, 318, 327, 326), (318, 317, 328, 327), (317, 316, 329, 328), (316, 315, 330, 329), (315, 314, 331, 330), (314, 313, 332, 331), (313, 312, 333, 332), (312, 311, 334, 333), (310, 309, 336, 335), (309, 28, 336), (336, 28, 337), (335, 336, 337, 338), (333, 334, 339, 340), (332, 333, 340, 341), (331, 332, 341, 342), (330, 331, 342, 343), (329, 330, 343, 344), (328, 329, 344, 345), (327, 328, 345, 346), (326, 327, 346, 347), (325, 326, 347, 348), (324, 325, 348, 349), (323, 324, 349, 350), (350, 349, 352, 351), (349, 348, 353, 352), (348, 347, 354, 353), (347, 346, 355, 354), (346, 345, 356, 355), (345, 344, 357, 356), (344, 343, 358, 357), (343, 342, 359, 358), (342, 341, 360, 359), (341, 340, 361, 360), (340, 339, 362, 361), (338, 337, 364, 363), (337, 28, 364), (364, 28, 365), (363, 364, 365, 366), (361, 362, 367, 368), (360, 361, 368, 369), (359, 360, 369, 370), (358, 359, 370, 371), (357, 358, 371, 372), (356, 357, 372, 373), (355, 356, 373, 374), (354, 355, 374, 375), (353, 354, 375, 376), (352, 353, 376, 377), (351, 352, 377, 378), (378, 377, 380, 379), (377, 376, 381, 380), (376, 375, 382, 381), (375, 374, 383, 382), (374, 373, 384, 383), (373, 372, 385, 384), (372, 371, 386, 385), (371, 370, 387, 386), (370, 369, 388, 387), (369, 368, 389, 388), (368, 367, 390, 389), (366, 365, 392, 391), (365, 28, 392), (392, 28, 393), (391, 392, 393, 394), (389, 390, 395, 396), (388, 389, 396, 397), (387, 388, 397, 398), (386, 387, 398, 399), (385, 386, 399, 400), (384, 385, 400, 401), (383, 384, 401, 402), (382, 383, 402, 403), (381, 382, 403, 404), (380, 381, 404, 405), (379, 380, 405, 406), (406, 405, 408, 407), (405, 404, 409, 408), (404, 403, 410, 409), (403, 402, 411, 410), (402, 401, 412, 411), (401, 400, 413, 412), (400, 399, 414, 413), (399, 398, 415, 414), (398, 397, 416, 415), (397, 396, 417, 416), (396, 395, 418, 417), (394, 393, 420, 419), (393, 28, 420), (420, 28, 421), (419, 420, 421, 422), (417, 418, 423, 424), (416, 417, 424, 425), (415, 416, 425, 426), (414, 415, 426, 427), (413, 414, 427, 428), (412, 413, 428, 429), (411, 412, 429, 430), (410, 411, 430, 431), (409, 410, 431, 432), (408, 409, 432, 433), (407, 408, 433, 434), (434, 433, 436, 435), (433, 432, 437, 436), (432, 431, 438, 437), (431, 430, 439, 438), (430, 429, 440, 439), (429, 428, 441, 440), (428, 427, 442, 441), (427, 426, 443, 442), (426, 425, 444, 443), (425, 424, 445, 444), (424, 423, 446, 445), (422, 421, 448, 447), (421, 28, 448), (446, 480, 449, 2), (480, 447, 1, 449), (2, 449, 450, 25), (449, 1, 26, 450), (25, 450, 451, 31), (450, 26, 30, 451), (31, 451, 452, 54), (451, 30, 55, 452), (54, 452, 453, 59), (452, 55, 58, 453), (59, 453, 454, 82), (453, 58, 83, 454), (82, 454, 455, 87), (454, 83, 86, 455), (87, 455, 456, 110), (455, 86, 111, 456), (110, 456, 457, 115), (456, 111, 114, 457), (115, 457, 458, 138), (457, 114, 139, 458), (138, 458, 459, 143), (458, 139, 142, 459), (143, 459, 460, 166), (459, 142, 167, 460), (166, 460, 461, 171), (460, 167, 170, 461), (171, 461, 462, 194), (461, 170, 195, 462), (194, 462, 463, 199), (462, 195, 198, 463), (199, 463, 464, 222), (463, 198, 223, 464), (222, 464, 465, 227), (464, 223, 226, 465), (227, 465, 466, 250), (465, 226, 251, 466), (250, 466, 467, 255), (466, 251, 254, 467), (255, 467, 468, 278), (467, 254, 279, 468), (278, 468, 469, 283), (468, 279, 282, 469), (283, 469, 470, 306), (469, 282, 307, 470), (306, 470, 471, 311), (470, 307, 310, 471), (311, 471, 472, 334), (471, 310, 335, 472), (334, 472, 473, 339), (472, 335, 338, 473), (339, 473, 474, 362), (473, 338, 363, 474), (362, 474, 475, 367), (474, 363, 366, 475), (367, 475, 476, 390), (475, 366, 391, 476), (390, 476, 477, 395), (476, 391, 394, 477), (395, 477, 478, 418), (477, 394, 419, 478), (418, 478, 479, 423), (478, 419, 422, 479), (423, 479, 480, 446), (479, 422, 447, 480), (512, 435, 13, 481), (481, 13, 14, 482), (482, 14, 42, 483), (483, 42, 43, 484), (484, 43, 70, 485), (485, 70, 71, 486), (486, 71, 98, 487), (487, 98, 99, 488), (488, 99, 126, 489), (489, 126, 127, 490), (490, 127, 154, 491), (491, 154, 155, 492), (492, 155, 182, 493), (493, 182, 183, 494), (494, 183, 210, 495), (495, 210, 211, 496), (496, 211, 238, 497), (497, 238, 239, 498), (498, 239, 266, 499), (499, 266, 267, 500), (500, 267, 294, 501), (501, 294, 295, 502), (502, 295, 322, 503), (503, 322, 323, 504), (504, 323, 350, 505), (505, 350, 351, 506), (506, 351, 378, 507), (507, 378, 379, 508), (508, 379, 406, 509), (509, 406, 407, 510), (510, 407, 434, 511), (511, 434, 435, 512), (544, 577, 578, 513), (577, 545, 576, 578), (543, 579, 577, 544), (579, 546, 545, 577), (542, 580, 579, 543), (580, 547, 546, 579), (541, 581, 580, 542), (581, 548, 547, 580), (540, 582, 581, 541), (582, 549, 548, 581), (539, 583, 582, 540), (583, 550, 549, 582), (538, 584, 583, 539), (584, 551, 550, 583), (537, 585, 584, 538), (585, 552, 551, 584), (536, 586, 585, 537), (586, 553, 552, 585), (535, 587, 586, 536), (587, 554, 553, 586), (534, 588, 587, 535), (588, 555, 554, 587), (533, 589, 588, 534), (589, 556, 555, 588), (532, 590, 589, 533), (590, 557, 556, 589), (531, 591, 590, 532), (591, 558, 557, 590), (530, 592, 591, 531), (592, 559, 558, 591), (529, 593, 592, 530), (593, 560, 559, 592), (528, 594, 593, 529), (594, 561, 560, 593), (527, 595, 594, 528), (595, 562, 561, 594), (526, 596, 595, 527), (596, 563, 562, 595), (525, 597, 596, 526), (597, 564, 563, 596), (524, 598, 597, 525), (598, 565, 564, 597), (523, 599, 598, 524), (599, 566, 565, 598), (522, 600, 599, 523), (600, 567, 566, 599), (521, 601, 600, 522), (601, 568, 567, 600), (520, 602, 601, 521), (602, 569, 568, 601), (519, 603, 602, 520), (603, 570, 569, 602), (518, 604, 603, 519), (604, 571, 570, 603), (517, 605, 604, 518), (605, 572, 571, 604), (516, 606, 605, 517), (606, 573, 572, 605), (515, 607, 606, 516), (607, 574, 573, 606), (514, 608, 607, 515), (608, 575, 574, 607), (513, 578, 608, 514), (578, 576, 575, 608), (512, 609, 610, 511), (511, 610, 611, 510), (510, 611, 612, 509), (509, 612, 613, 508), (508, 613, 614, 507), (507, 614, 615, 506), (506, 615, 616, 505), (505, 616, 617, 504), (504, 617, 618, 503), (503, 618, 619, 502), (502, 619, 620, 501), (501, 620, 621, 500), (500, 621, 622, 499), (499, 622, 623, 498), (498, 623, 624, 497), (497, 624, 625, 496), (496, 625, 626, 495), (495, 626, 627, 494), (494, 627, 628, 493), (493, 628, 629, 492), (492, 629, 630, 491), (491, 630, 631, 490), (490, 631, 632, 489), (489, 632, 633, 488), (488, 633, 634, 487), (487, 634, 635, 486), (486, 635, 636, 485), (485, 636, 637, 484), (484, 637, 638, 483), (483, 638, 639, 482), (482, 639, 640, 481), (481, 640, 609, 512), (609, 641, 642, 610), (641, 513, 514, 642), (610, 642, 643, 611), (642, 514, 515, 643), (611, 643, 644, 612), (643, 515, 516, 644), (612, 644, 645, 613), (644, 516, 517, 645), (613, 645, 646, 614), (645, 517, 518, 646), (614, 646, 647, 615), (646, 518, 519, 647), (615, 647, 648, 616), (647, 519, 520, 648), (616, 648, 649, 617), (648, 520, 521, 649), (617, 649, 650, 618), (649, 521, 522, 650), (618, 650, 651, 619), (650, 522, 523, 651), (619, 651, 652, 620), (651, 523, 524, 652), (620, 652, 653, 621), (652, 524, 525, 653), (621, 653, 654, 622), (653, 525, 526, 654), (622, 654, 655, 623), (654, 526, 527, 655), (623, 655, 656, 624), (655, 527, 528, 656), (624, 656, 657, 625), (656, 528, 529, 657), (625, 657, 658, 626), (657, 529, 530, 658), (626, 658, 659, 627), (658, 530, 531, 659), (627, 659, 660, 628), (659, 531, 532, 660), (628, 660, 661, 629), (660, 532, 533, 661), (629, 661, 662, 630), (661, 533, 534, 662), (630, 662, 663, 631), (662, 534, 535, 663), (631, 663, 664, 632), (663, 535, 536, 664), (632, 664, 665, 633), (664, 536, 537, 665), (633, 665, 666, 634), (665, 537, 538, 666), (634, 666, 667, 635), (666, 538, 539, 667), (635, 667, 668, 636), (667, 539, 540, 668), (636, 668, 669, 637), (668, 540, 541, 669), (637, 669, 670, 638), (669, 541, 542, 670), (638, 670, 671, 639), (670, 542, 543, 671), (639, 671, 672, 640), (671, 543, 544, 672), (640, 672, 641, 609), (672, 544, 513, 641)])
me_sphere.polygons.foreach_set('use_smooth', [True] * 672)
me_sphere.materials.append(None)
me_sphere.use_remesh_preserve_volume = False
me_sphere.use_remesh_preserve_attributes = False
me_sphere.use_mirror_vertex_groups = False
me_sphere.update()

# ---- objects
ob_area = bpy.data.objects.new('Area', light_area)
ob_camera = bpy.data.objects.new('Camera', cam_camera_001)
ob_cylinder = bpy.data.objects.new('Cylinder', me_cylinder)
ob_lamp = bpy.data.objects.new('Lamp', light_lamp_001)
ob_plane = bpy.data.objects.new('Plane', me_plane)
ob_sphere = bpy.data.objects.new('Sphere', me_sphere)

# ---- transforms, parenting, visibility, modifiers, constraints
ob_area.location = (1.239, -33.61, 5.482)
ob_area.rotation_euler = (1.457, -0.0, 0.0)
ob_area.lineart.crease_threshold = 0.0
ob_camera.location = (3.732, -4.617, 3.408)
ob_camera.rotation_euler = (1.396, -5.638e-07, 0.5558)
ob_camera.lock_rotations_4d = False
ob_camera.empty_display_type = 'ARROWS'
ob_camera.color = (0.0, 0.0, 0.0, 0.0)
ob_camera.display_type = 'WIRE'
ob_camera.lineart.crease_threshold = 0.0
ob_cylinder.location = (0.0, 2.307, 1.181)
ob_cylinder.lineart.crease_threshold = 0.0
_m = ob_cylinder.modifiers.new('Subsurf', 'SUBSURF')
_m.uv_smooth = 'PRESERVE_CORNERS'
_m.quality = 2
_m.levels = 2
_m.show_only_control_edges = False
ob_lamp.location = (10.74, -1.138, 9.065)
ob_lamp.rotation_euler = (0.6503, 0.05522, 1.866)
ob_lamp.lock_rotations_4d = False
ob_lamp.empty_display_type = 'ARROWS'
ob_lamp.color = (0.0, 0.0, 0.0, 0.0)
ob_lamp.lineart.crease_threshold = 0.0
ob_plane.location = (0.0, 0.966, 0.005012)
ob_plane.scale = (1.981, 4.377, 1.981)
ob_plane.lineart.crease_threshold = 0.0
_m = ob_plane.modifiers.new('Bevel', 'BEVEL')
_m.width = 0.006
_m.width_pct = 0.006
_m.limit_method = 'NONE'
_m.spread = 0.0
ob_sphere.location = (-0.001187, -0.04713, 0.9418)
ob_sphere.lineart.crease_threshold = 0.0
_m = ob_sphere.modifiers.new('Subsurf', 'SUBSURF')
_m.uv_smooth = 'PRESERVE_CORNERS'
_m.quality = 2
_m.levels = 2
_m.show_only_control_edges = False

# ---- collection membership
col_collection_1.objects.link(ob_area)
col_collection_1.objects.link(ob_camera)
col_collection_1.objects.link(ob_cylinder)
col_collection_1.objects.link(ob_lamp)
col_collection_1.objects.link(ob_plane)
col_collection_1.objects.link(ob_sphere)

# ---- scene / render settings (as saved in the file)
scene.camera = ob_camera
scene.frame_start = 1; scene.frame_end = 250; scene.frame_set(1)
scene.render.engine = 'BLENDER_EEVEE_NEXT'
scene.render.image_settings.color_mode = 'RGB'
scene.render.image_settings.compression = 90
scene.render.resolution_y = 2377
scene.render.resolution_percentage = 18
scene.render.dither_intensity = 0.0
scene.render.bake_margin = 2
scene.render.bake_bias = 0.0
scene.cycles.use_denoising = False
scene.cycles.samples = 10
scene.cycles.sampling_pattern = 'TABULATED_SOBOL'
scene.cycles.light_sampling_threshold = 0.0
scene.cycles.use_adaptive_sampling = False
scene.cycles.use_light_tree = False
scene.cycles.blur_glossy = 0.0
scene.cycles.volume_bounces = 1
scene.cycles.pixel_filter_type = 'GAUSSIAN'
scene.cycles.sample_clamp_indirect = 0.0
scene.view_settings.view_transform = 'Standard'
bpy.context.view_layer.update()
